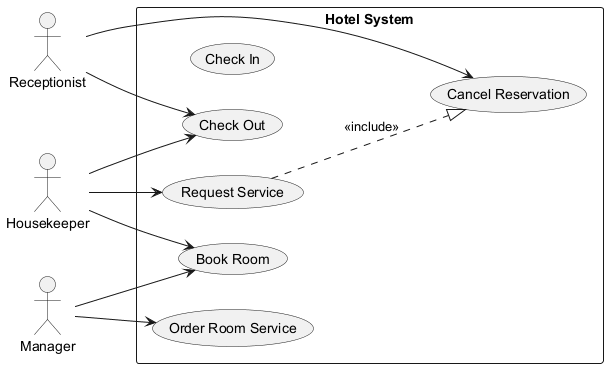

The diagram above was rendered by PlantUML. Its source (embedded in the PNG):
@startuml
skinparam backgroundColor #FFFFFF
skinparam classBackgroundColor #F1F8E9
skinparam classBorderColor #33691E
left to right direction
actor "Receptionist" as R
actor "Housekeeper" as H
actor "Manager" as M
rectangle "Hotel System" {
  usecase "Check In" as UC_CheckIn
  usecase "Request Service" as UC_RequestService
  usecase "Order Room Service" as UC_OrderRoomService
  usecase "Check Out" as UC_CheckOut
  usecase "Cancel Reservation" as UC_CancelReservation
  usecase "Book Room" as UC_BookRoom
}
R --> UC_CheckOut
R --> UC_CancelReservation
H --> UC_BookRoom
H --> UC_RequestService
H --> UC_CheckOut
M --> UC_BookRoom
M --> UC_OrderRoomService
UC_RequestService ..|> UC_CancelReservation : <<include>>
@enduml